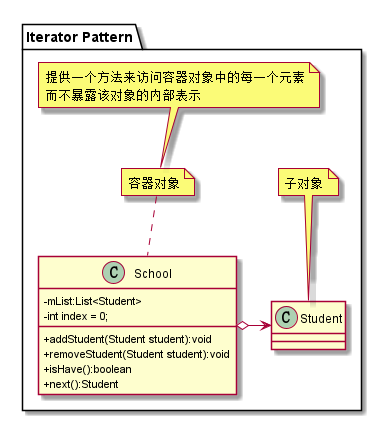

The diagram above was rendered by PlantUML. Its source (embedded in the PNG):
@startuml
skinparam classAttributeIconSize 0
package "Iterator Pattern"{
    class Student
    note top:子对象
    class School{
        -mList:List<Student>
        -int index = 0;
        +addStudent(Student student):void
        +removeStudent(Student student):void
        +isHave():boolean
        +next():Student
    }
    note top:容器对象
    note top:提供一个方法来访问容器对象中的每一个元素\n而不暴露该对象的内部表示
    School o->Student
}
@enduml